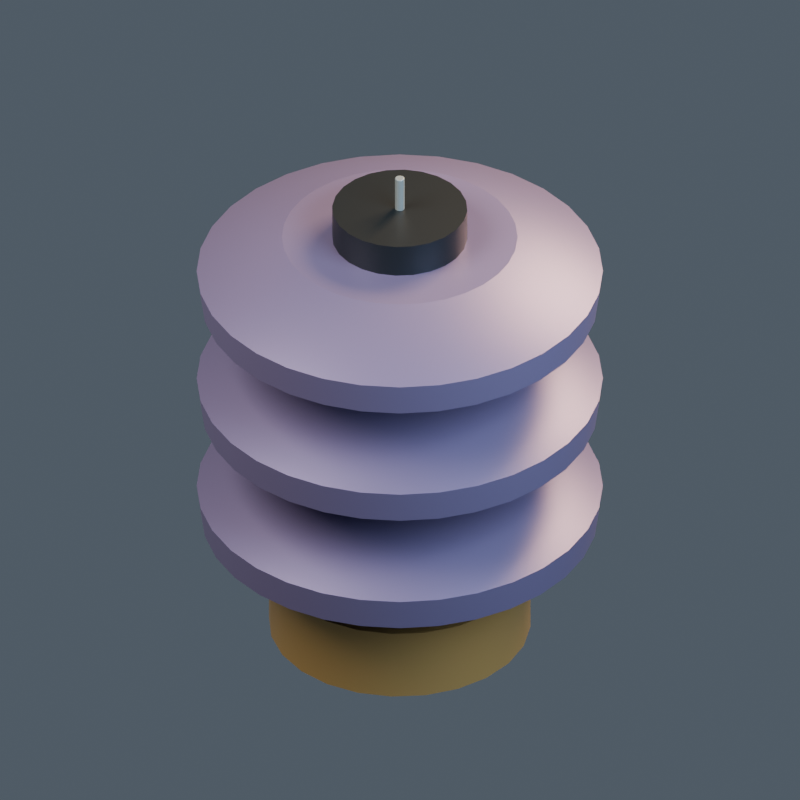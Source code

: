 # Source: model.blend  (saved by Blender 4.5.92; exported with 4.5.12 LTS)
import bpy
from mathutils import Matrix  # noqa: F401  (used for matrix-valued properties, if any)

bpy.ops.wm.read_factory_settings(use_empty=True)
scene = bpy.context.scene
scene.name = '035 | Environment Control'

# ---- collections
col_pb35___environment_control = bpy.data.collections.new('PB35 | Environment Control'); scene.collection.children.link(col_pb35___environment_control)

# ---- materials (node trees are filled in below, after node groups)
mat_terran___cap = bpy.data.materials.new('terran | cap')
mat_terran___cap.diffuse_color = (0.46, 0.29, 0.1, 1.0)
mat_terran___purple = bpy.data.materials.new('terran | purple')
mat_terran___purple.diffuse_color = (0.2, 0.16, 0.31, 1.0)
mat_terran___dark = bpy.data.materials.new('terran | dark')
mat_terran___dark.diffuse_color = (0.014, 0.019, 0.023, 1.0)
mat_terran___trim = bpy.data.materials.new('terran | trim')
mat_terran___trim.diffuse_color = (0.3, 0.35, 0.37, 1.0)

# ---- material node trees
mat_terran___cap.use_nodes = True; mat_terran___cap.node_tree.nodes.clear()
_N = mat_terran___cap.node_tree.nodes; _L = mat_terran___cap.node_tree.links
n0 = _N.new('ShaderNodeBsdfPrincipled'); n0.name = 'Principled BSDF'; n0.location = (-200, 100)
n0.inputs[0].default_value = (0.46, 0.29, 0.1, 1.0)
n0.inputs[1].default_value = 0.45
n0.inputs[2].default_value = 0.43
n0.inputs[27].default_value = (0.46, 0.29, 0.1, 1.0)
n1 = _N.new('ShaderNodeOutputMaterial'); n1.name = 'Material Output'; n1.location = (200, 100)
_L.new(n0.outputs[0], n1.inputs[0])
n1.is_active_output = True
mat_terran___purple.use_nodes = True; mat_terran___purple.node_tree.nodes.clear()
_N = mat_terran___purple.node_tree.nodes; _L = mat_terran___purple.node_tree.links
n0 = _N.new('ShaderNodeBsdfPrincipled'); n0.name = 'Principled BSDF'; n0.location = (-200, 100)
n0.inputs[0].default_value = (0.2, 0.16, 0.31, 1.0)
n0.inputs[1].default_value = 0.45
n0.inputs[2].default_value = 0.43
n0.inputs[27].default_value = (0.2, 0.16, 0.31, 1.0)
n1 = _N.new('ShaderNodeOutputMaterial'); n1.name = 'Material Output'; n1.location = (200, 100)
_L.new(n0.outputs[0], n1.inputs[0])
n1.is_active_output = True
mat_terran___dark.use_nodes = True; mat_terran___dark.node_tree.nodes.clear()
_N = mat_terran___dark.node_tree.nodes; _L = mat_terran___dark.node_tree.links
n0 = _N.new('ShaderNodeBsdfPrincipled'); n0.name = 'Principled BSDF'; n0.location = (-200, 100)
n0.inputs[0].default_value = (0.014, 0.019, 0.023, 1.0)
n0.inputs[1].default_value = 0.45
n0.inputs[2].default_value = 0.43
n0.inputs[27].default_value = (0.014, 0.019, 0.023, 1.0)
n1 = _N.new('ShaderNodeOutputMaterial'); n1.name = 'Material Output'; n1.location = (200, 100)
_L.new(n0.outputs[0], n1.inputs[0])
n1.is_active_output = True
mat_terran___trim.use_nodes = True; mat_terran___trim.node_tree.nodes.clear()
_N = mat_terran___trim.node_tree.nodes; _L = mat_terran___trim.node_tree.links
n0 = _N.new('ShaderNodeBsdfPrincipled'); n0.name = 'Principled BSDF'; n0.location = (-200, 100)
n0.inputs[0].default_value = (0.3, 0.35, 0.37, 1.0)
n0.inputs[1].default_value = 0.45
n0.inputs[2].default_value = 0.43
n0.inputs[27].default_value = (0.3, 0.35, 0.37, 1.0)
n1 = _N.new('ShaderNodeOutputMaterial'); n1.name = 'Material Output'; n1.location = (200, 100)
_L.new(n0.outputs[0], n1.inputs[0])
n1.is_active_output = True

# ---- world
world_openfa_ambient = bpy.data.worlds.new('OpenFA ambient'); scene.world = world_openfa_ambient
world_openfa_ambient.use_nodes = True; world_openfa_ambient.node_tree.nodes.clear()
_N = world_openfa_ambient.node_tree.nodes; _L = world_openfa_ambient.node_tree.links
n0 = _N.new('ShaderNodeBackground'); n0.name = 'Background'; n0.location = (-200, 100)
n0.inputs[0].default_value = (0.19, 0.24, 0.3, 1.0)
n0.inputs[1].default_value = 0.45
n1 = _N.new('ShaderNodeOutputWorld'); n1.name = 'World Output'; n1.location = (200, 100)
_L.new(n0.outputs[0], n1.inputs[0])
n1.is_active_output = True

# ---- cameras
cam_camera = bpy.data.cameras.new('Camera')
cam_camera.type = 'ORTHO'
cam_camera.clip_end = 100.0
cam_camera.ortho_scale = 3.663

# ---- lights
light_area = bpy.data.lights.new('Area', 'AREA')
light_area.color = (1.0, 0.91, 0.78)
light_area.energy = 1100.0
light_area.size = 5.0
light_area.size_y = 1.0
light_area_001 = bpy.data.lights.new('Area.001', 'AREA')
light_area_001.color = (0.65, 0.83, 1.0)
light_area_001.energy = 650.0
light_area_001.size = 4.0
light_area_001.size_y = 1.0
light_area_002 = bpy.data.lights.new('Area.002', 'AREA')
light_area_002.color = (1.0, 0.66, 0.35)
light_area_002.energy = 900.0
light_area_002.size = 3.0
light_area_002.size_y = 1.0

# ---- meshes
me_foundation_drum_mesh = bpy.data.meshes.new('Foundation drum mesh')
me_foundation_drum_mesh.from_pydata([(0.6, 0.0, 0.0), (0.5796, 0.1553, 0.0), (0.5196, 0.3, 0.0), (0.4243, 0.4243, 0.0), (0.3, 0.5196, 0.0), (0.1553, 0.5796, 0.0), (3.674e-17, 0.6, 0.0), (-0.1553, 0.5796, 0.0), (-0.3, 0.5196, 0.0), (-0.4243, 0.4243, 0.0), (-0.5196, 0.3, 0.0), (-0.5796, 0.1553, 0.0), (-0.6, 7.348e-17, 0.0), (-0.5796, -0.1553, 0.0), (-0.5196, -0.3, 0.0), (-0.4243, -0.4243, 0.0), (-0.3, -0.5196, 0.0), (-0.1553, -0.5796, 0.0), (-1.102e-16, -0.6, 0.0), (0.1553, -0.5796, 0.0), (0.3, -0.5196, 0.0), (0.4243, -0.4243, 0.0), (0.5196, -0.3, 0.0), (0.5796, -0.1553, 0.0), (0.6, 0.0, 0.35), (0.5796, 0.1553, 0.35), (0.5196, 0.3, 0.35), (0.4243, 0.4243, 0.35), (0.3, 0.5196, 0.35), (0.1553, 0.5796, 0.35), (3.674e-17, 0.6, 0.35), (-0.1553, 0.5796, 0.35), (-0.3, 0.5196, 0.35), (-0.4243, 0.4243, 0.35), (-0.5196, 0.3, 0.35), (-0.5796, 0.1553, 0.35), (-0.6, 7.348e-17, 0.35), (-0.5796, -0.1553, 0.35), (-0.5196, -0.3, 0.35), (-0.4243, -0.4243, 0.35), (-0.3, -0.5196, 0.35), (-0.1553, -0.5796, 0.35), (-1.102e-16, -0.6, 0.35), (0.1553, -0.5796, 0.35), (0.3, -0.5196, 0.35), (0.4243, -0.4243, 0.35), (0.5196, -0.3, 0.35), (0.5796, -0.1553, 0.35)], [], [(23, 22, 21, 20, 19, 18, 17, 16, 15, 14, 13, 12, 11, 10, 9, 8, 7, 6, 5, 4, 3, 2, 1, 0), (0, 1, 25, 24), (1, 2, 26, 25), (2, 3, 27, 26), (3, 4, 28, 27), (4, 5, 29, 28), (5, 6, 30, 29), (6, 7, 31, 30), (7, 8, 32, 31), (8, 9, 33, 32), (9, 10, 34, 33), (10, 11, 35, 34), (11, 12, 36, 35), (12, 13, 37, 36), (13, 14, 38, 37), (14, 15, 39, 38), (15, 16, 40, 39), (16, 17, 41, 40), (17, 18, 42, 41), (18, 19, 43, 42), (19, 20, 44, 43), (20, 21, 45, 44), (21, 22, 46, 45), (22, 23, 47, 46), (23, 0, 24, 47), (24, 25, 26, 27, 28, 29, 30, 31, 32, 33, 34, 35, 36, 37, 38, 39, 40, 41, 42, 43, 44, 45, 46, 47)])
me_foundation_drum_mesh.polygons.foreach_set('use_smooth', [0, 1, 1, 1, 1, 1, 1, 1, 1, 1, 1, 1, 1, 1, 1, 1, 1, 1, 1, 1, 1, 1, 1, 1, 1, 0])
me_foundation_drum_mesh.materials.append(mat_terran___cap)
me_foundation_drum_mesh.update()
me_environmental_circulation_disk_mesh = bpy.data.meshes.new('Environmental circulation disk mesh')
me_environmental_circulation_disk_mesh.from_pydata([(0.6, 0.0, 0.5), (0.5885, 0.1171, 0.5), (0.5543, 0.2296, 0.5), (0.4989, 0.3333, 0.5), (0.4243, 0.4243, 0.5), (0.3333, 0.4989, 0.5), (0.2296, 0.5543, 0.5), (0.1171, 0.5885, 0.5), (3.674e-17, 0.6, 0.5), (-0.1171, 0.5885, 0.5), (-0.2296, 0.5543, 0.5), (-0.3333, 0.4989, 0.5), (-0.4243, 0.4243, 0.5), (-0.4989, 0.3333, 0.5), (-0.5543, 0.2296, 0.5), (-0.5885, 0.1171, 0.5), (-0.6, 7.348e-17, 0.5), (-0.5885, -0.1171, 0.5), (-0.5543, -0.2296, 0.5), (-0.4989, -0.3333, 0.5), (-0.4243, -0.4243, 0.5), (-0.3333, -0.4989, 0.5), (-0.2296, -0.5543, 0.5), (-0.1171, -0.5885, 0.5), (-1.102e-16, -0.6, 0.5), (0.1171, -0.5885, 0.5), (0.2296, -0.5543, 0.5), (0.3333, -0.4989, 0.5), (0.4243, -0.4243, 0.5), (0.4989, -0.3333, 0.5), (0.5543, -0.2296, 0.5), (0.5885, -0.1171, 0.5), (0.91, 0.0, 0.6), (0.8925, 0.1775, 0.6), (0.8407, 0.3482, 0.6), (0.7566, 0.5056, 0.6), (0.6435, 0.6435, 0.6), (0.5056, 0.7566, 0.6), (0.3482, 0.8407, 0.6), (0.1775, 0.8925, 0.6), (5.572e-17, 0.91, 0.6), (-0.1775, 0.8925, 0.6), (-0.3482, 0.8407, 0.6), (-0.5056, 0.7566, 0.6), (-0.6435, 0.6435, 0.6), (-0.7566, 0.5056, 0.6), (-0.8407, 0.3482, 0.6), (-0.8925, 0.1775, 0.6), (-0.91, 1.114e-16, 0.6), (-0.8925, -0.1775, 0.6), (-0.8407, -0.3482, 0.6), (-0.7566, -0.5056, 0.6), (-0.6435, -0.6435, 0.6), (-0.5056, -0.7566, 0.6), (-0.3482, -0.8407, 0.6), (-0.1775, -0.8925, 0.6), (-1.672e-16, -0.91, 0.6), (0.1775, -0.8925, 0.6), (0.3482, -0.8407, 0.6), (0.5056, -0.7566, 0.6), (0.6435, -0.6435, 0.6), (0.7566, -0.5056, 0.6), (0.8407, -0.3482, 0.6), (0.8925, -0.1775, 0.6), (0.93, 0.0, 0.76), (0.9121, 0.1814, 0.76), (0.8592, 0.3559, 0.76), (0.7733, 0.5167, 0.76), (0.6576, 0.6576, 0.76), (0.5167, 0.7733, 0.76), (0.3559, 0.8592, 0.76), (0.1814, 0.9121, 0.76), (5.695e-17, 0.93, 0.76), (-0.1814, 0.9121, 0.76), (-0.3559, 0.8592, 0.76), (-0.5167, 0.7733, 0.76), (-0.6576, 0.6576, 0.76), (-0.7733, 0.5167, 0.76), (-0.8592, 0.3559, 0.76), (-0.9121, 0.1814, 0.76), (-0.93, 1.139e-16, 0.76), (-0.9121, -0.1814, 0.76), (-0.8592, -0.3559, 0.76), (-0.7733, -0.5167, 0.76), (-0.6576, -0.6576, 0.76), (-0.5167, -0.7733, 0.76), (-0.3559, -0.8592, 0.76), (-0.1814, -0.9121, 0.76), (-1.708e-16, -0.93, 0.76), (0.1814, -0.9121, 0.76), (0.3559, -0.8592, 0.76), (0.5167, -0.7733, 0.76), (0.6576, -0.6576, 0.76), (0.7733, -0.5167, 0.76), (0.8592, -0.3559, 0.76), (0.9121, -0.1814, 0.76), (0.54, 0.0, 0.95), (0.5296, 0.1053, 0.95), (0.4989, 0.2066, 0.95), (0.449, 0.3, 0.95), (0.3818, 0.3818, 0.95), (0.3, 0.449, 0.95), (0.2066, 0.4989, 0.95), (0.1053, 0.5296, 0.95), (3.307e-17, 0.54, 0.95), (-0.1053, 0.5296, 0.95), (-0.2066, 0.4989, 0.95), (-0.3, 0.449, 0.95), (-0.3818, 0.3818, 0.95), (-0.449, 0.3, 0.95), (-0.4989, 0.2066, 0.95), (-0.5296, 0.1053, 0.95), (-0.54, 6.613e-17, 0.95), (-0.5296, -0.1053, 0.95), (-0.4989, -0.2066, 0.95), (-0.449, -0.3, 0.95), (-0.3818, -0.3818, 0.95), (-0.3, -0.449, 0.95), (-0.2066, -0.4989, 0.95), (-0.1053, -0.5296, 0.95), (-9.92e-17, -0.54, 0.95), (0.1053, -0.5296, 0.95), (0.2066, -0.4989, 0.95), (0.3, -0.449, 0.95), (0.3818, -0.3818, 0.95), (0.449, -0.3, 0.95), (0.4989, -0.2066, 0.95), (0.5296, -0.1053, 0.95)], [], [(31, 30, 29, 28, 27, 26, 25, 24, 23, 22, 21, 20, 19, 18, 17, 16, 15, 14, 13, 12, 11, 10, 9, 8, 7, 6, 5, 4, 3, 2, 1, 0), (0, 1, 33, 32), (1, 2, 34, 33), (2, 3, 35, 34), (3, 4, 36, 35), (4, 5, 37, 36), (5, 6, 38, 37), (6, 7, 39, 38), (7, 8, 40, 39), (8, 9, 41, 40), (9, 10, 42, 41), (10, 11, 43, 42), (11, 12, 44, 43), (12, 13, 45, 44), (13, 14, 46, 45), (14, 15, 47, 46), (15, 16, 48, 47), (16, 17, 49, 48), (17, 18, 50, 49), (18, 19, 51, 50), (19, 20, 52, 51), (20, 21, 53, 52), (21, 22, 54, 53), (22, 23, 55, 54), (23, 24, 56, 55), (24, 25, 57, 56), (25, 26, 58, 57), (26, 27, 59, 58), (27, 28, 60, 59), (28, 29, 61, 60), (29, 30, 62, 61), (30, 31, 63, 62), (31, 0, 32, 63), (32, 33, 65, 64), (33, 34, 66, 65), (34, 35, 67, 66), (35, 36, 68, 67), (36, 37, 69, 68), (37, 38, 70, 69), (38, 39, 71, 70), (39, 40, 72, 71), (40, 41, 73, 72), (41, 42, 74, 73), (42, 43, 75, 74), (43, 44, 76, 75), (44, 45, 77, 76), (45, 46, 78, 77), (46, 47, 79, 78), (47, 48, 80, 79), (48, 49, 81, 80), (49, 50, 82, 81), (50, 51, 83, 82), (51, 52, 84, 83), (52, 53, 85, 84), (53, 54, 86, 85), (54, 55, 87, 86), (55, 56, 88, 87), (56, 57, 89, 88), (57, 58, 90, 89), (58, 59, 91, 90), (59, 60, 92, 91), (60, 61, 93, 92), (61, 62, 94, 93), (62, 63, 95, 94), (63, 32, 64, 95), (64, 65, 97, 96), (65, 66, 98, 97), (66, 67, 99, 98), (67, 68, 100, 99), (68, 69, 101, 100), (69, 70, 102, 101), (70, 71, 103, 102), (71, 72, 104, 103), (72, 73, 105, 104), (73, 74, 106, 105), (74, 75, 107, 106), (75, 76, 108, 107), (76, 77, 109, 108), (77, 78, 110, 109), (78, 79, 111, 110), (79, 80, 112, 111), (80, 81, 113, 112), (81, 82, 114, 113), (82, 83, 115, 114), (83, 84, 116, 115), (84, 85, 117, 116), (85, 86, 118, 117), (86, 87, 119, 118), (87, 88, 120, 119), (88, 89, 121, 120), (89, 90, 122, 121), (90, 91, 123, 122), (91, 92, 124, 123), (92, 93, 125, 124), (93, 94, 126, 125), (94, 95, 127, 126), (95, 64, 96, 127), (96, 97, 98, 99, 100, 101, 102, 103, 104, 105, 106, 107, 108, 109, 110, 111, 112, 113, 114, 115, 116, 117, 118, 119, 120, 121, 122, 123, 124, 125, 126, 127)])
me_environmental_circulation_disk_mesh.polygons.foreach_set('use_smooth', [0, 1, 1, 1, 1, 1, 1, 1, 1, 1, 1, 1, 1, 1, 1, 1, 1, 1, 1, 1, 1, 1, 1, 1, 1, 1, 1, 1, 1, 1, 1, 1, 1, 1, 1, 1, 1, 1, 1, 1, 1, 1, 1, 1, 1, 1, 1, 1, 1, 1, 1, 1, 1, 1, 1, 1, 1, 1, 1, 1, 1, 1, 1, 1, 1, 1, 1, 1, 1, 1, 1, 1, 1, 1, 1, 1, 1, 1, 1, 1, 1, 1, 1, 1, 1, 1, 1, 1, 1, 1, 1, 1, 1, 1, 1, 1, 1, 0])
me_environmental_circulation_disk_mesh.materials.append(mat_terran___purple)
me_environmental_circulation_disk_mesh.update()
me_disk_connecting_neck_mesh = bpy.data.meshes.new('Disk connecting neck mesh')
me_disk_connecting_neck_mesh.from_pydata([(0.31, 0.0, 0.81), (0.2994, 0.08023, 0.81), (0.2685, 0.155, 0.81), (0.2192, 0.2192, 0.81), (0.155, 0.2685, 0.81), (0.08023, 0.2994, 0.81), (1.898e-17, 0.31, 0.81), (-0.08023, 0.2994, 0.81), (-0.155, 0.2685, 0.81), (-0.2192, 0.2192, 0.81), (-0.2685, 0.155, 0.81), (-0.2994, 0.08023, 0.81), (-0.31, 3.796e-17, 0.81), (-0.2994, -0.08023, 0.81), (-0.2685, -0.155, 0.81), (-0.2192, -0.2192, 0.81), (-0.155, -0.2685, 0.81), (-0.08023, -0.2994, 0.81), (-5.695e-17, -0.31, 0.81), (0.08023, -0.2994, 0.81), (0.155, -0.2685, 0.81), (0.2192, -0.2192, 0.81), (0.2685, -0.155, 0.81), (0.2994, -0.08023, 0.81), (0.31, 0.0, 1.11), (0.2994, 0.08023, 1.11), (0.2685, 0.155, 1.11), (0.2192, 0.2192, 1.11), (0.155, 0.2685, 1.11), (0.08023, 0.2994, 1.11), (1.898e-17, 0.31, 1.11), (-0.08023, 0.2994, 1.11), (-0.155, 0.2685, 1.11), (-0.2192, 0.2192, 1.11), (-0.2685, 0.155, 1.11), (-0.2994, 0.08023, 1.11), (-0.31, 3.796e-17, 1.11), (-0.2994, -0.08023, 1.11), (-0.2685, -0.155, 1.11), (-0.2192, -0.2192, 1.11), (-0.155, -0.2685, 1.11), (-0.08023, -0.2994, 1.11), (-5.695e-17, -0.31, 1.11), (0.08023, -0.2994, 1.11), (0.155, -0.2685, 1.11), (0.2192, -0.2192, 1.11), (0.2685, -0.155, 1.11), (0.2994, -0.08023, 1.11)], [], [(23, 22, 21, 20, 19, 18, 17, 16, 15, 14, 13, 12, 11, 10, 9, 8, 7, 6, 5, 4, 3, 2, 1, 0), (0, 1, 25, 24), (1, 2, 26, 25), (2, 3, 27, 26), (3, 4, 28, 27), (4, 5, 29, 28), (5, 6, 30, 29), (6, 7, 31, 30), (7, 8, 32, 31), (8, 9, 33, 32), (9, 10, 34, 33), (10, 11, 35, 34), (11, 12, 36, 35), (12, 13, 37, 36), (13, 14, 38, 37), (14, 15, 39, 38), (15, 16, 40, 39), (16, 17, 41, 40), (17, 18, 42, 41), (18, 19, 43, 42), (19, 20, 44, 43), (20, 21, 45, 44), (21, 22, 46, 45), (22, 23, 47, 46), (23, 0, 24, 47), (24, 25, 26, 27, 28, 29, 30, 31, 32, 33, 34, 35, 36, 37, 38, 39, 40, 41, 42, 43, 44, 45, 46, 47)])
me_disk_connecting_neck_mesh.polygons.foreach_set('use_smooth', [0, 1, 1, 1, 1, 1, 1, 1, 1, 1, 1, 1, 1, 1, 1, 1, 1, 1, 1, 1, 1, 1, 1, 1, 1, 0])
me_disk_connecting_neck_mesh.materials.append(mat_terran___dark)
me_disk_connecting_neck_mesh.update()
me_environmental_circulation_disk_mesh_001 = bpy.data.meshes.new('Environmental circulation disk mesh.001')
me_environmental_circulation_disk_mesh_001.from_pydata([(0.6, 0.0, 1.1), (0.5885, 0.1171, 1.1), (0.5543, 0.2296, 1.1), (0.4989, 0.3333, 1.1), (0.4243, 0.4243, 1.1), (0.3333, 0.4989, 1.1), (0.2296, 0.5543, 1.1), (0.1171, 0.5885, 1.1), (3.674e-17, 0.6, 1.1), (-0.1171, 0.5885, 1.1), (-0.2296, 0.5543, 1.1), (-0.3333, 0.4989, 1.1), (-0.4243, 0.4243, 1.1), (-0.4989, 0.3333, 1.1), (-0.5543, 0.2296, 1.1), (-0.5885, 0.1171, 1.1), (-0.6, 7.348e-17, 1.1), (-0.5885, -0.1171, 1.1), (-0.5543, -0.2296, 1.1), (-0.4989, -0.3333, 1.1), (-0.4243, -0.4243, 1.1), (-0.3333, -0.4989, 1.1), (-0.2296, -0.5543, 1.1), (-0.1171, -0.5885, 1.1), (-1.102e-16, -0.6, 1.1), (0.1171, -0.5885, 1.1), (0.2296, -0.5543, 1.1), (0.3333, -0.4989, 1.1), (0.4243, -0.4243, 1.1), (0.4989, -0.3333, 1.1), (0.5543, -0.2296, 1.1), (0.5885, -0.1171, 1.1), (0.91, 0.0, 1.2), (0.8925, 0.1775, 1.2), (0.8407, 0.3482, 1.2), (0.7566, 0.5056, 1.2), (0.6435, 0.6435, 1.2), (0.5056, 0.7566, 1.2), (0.3482, 0.8407, 1.2), (0.1775, 0.8925, 1.2), (5.572e-17, 0.91, 1.2), (-0.1775, 0.8925, 1.2), (-0.3482, 0.8407, 1.2), (-0.5056, 0.7566, 1.2), (-0.6435, 0.6435, 1.2), (-0.7566, 0.5056, 1.2), (-0.8407, 0.3482, 1.2), (-0.8925, 0.1775, 1.2), (-0.91, 1.114e-16, 1.2), (-0.8925, -0.1775, 1.2), (-0.8407, -0.3482, 1.2), (-0.7566, -0.5056, 1.2), (-0.6435, -0.6435, 1.2), (-0.5056, -0.7566, 1.2), (-0.3482, -0.8407, 1.2), (-0.1775, -0.8925, 1.2), (-1.672e-16, -0.91, 1.2), (0.1775, -0.8925, 1.2), (0.3482, -0.8407, 1.2), (0.5056, -0.7566, 1.2), (0.6435, -0.6435, 1.2), (0.7566, -0.5056, 1.2), (0.8407, -0.3482, 1.2), (0.8925, -0.1775, 1.2), (0.93, 0.0, 1.36), (0.9121, 0.1814, 1.36), (0.8592, 0.3559, 1.36), (0.7733, 0.5167, 1.36), (0.6576, 0.6576, 1.36), (0.5167, 0.7733, 1.36), (0.3559, 0.8592, 1.36), (0.1814, 0.9121, 1.36), (5.695e-17, 0.93, 1.36), (-0.1814, 0.9121, 1.36), (-0.3559, 0.8592, 1.36), (-0.5167, 0.7733, 1.36), (-0.6576, 0.6576, 1.36), (-0.7733, 0.5167, 1.36), (-0.8592, 0.3559, 1.36), (-0.9121, 0.1814, 1.36), (-0.93, 1.139e-16, 1.36), (-0.9121, -0.1814, 1.36), (-0.8592, -0.3559, 1.36), (-0.7733, -0.5167, 1.36), (-0.6576, -0.6576, 1.36), (-0.5167, -0.7733, 1.36), (-0.3559, -0.8592, 1.36), (-0.1814, -0.9121, 1.36), (-1.708e-16, -0.93, 1.36), (0.1814, -0.9121, 1.36), (0.3559, -0.8592, 1.36), (0.5167, -0.7733, 1.36), (0.6576, -0.6576, 1.36), (0.7733, -0.5167, 1.36), (0.8592, -0.3559, 1.36), (0.9121, -0.1814, 1.36), (0.54, 0.0, 1.55), (0.5296, 0.1053, 1.55), (0.4989, 0.2066, 1.55), (0.449, 0.3, 1.55), (0.3818, 0.3818, 1.55), (0.3, 0.449, 1.55), (0.2066, 0.4989, 1.55), (0.1053, 0.5296, 1.55), (3.307e-17, 0.54, 1.55), (-0.1053, 0.5296, 1.55), (-0.2066, 0.4989, 1.55), (-0.3, 0.449, 1.55), (-0.3818, 0.3818, 1.55), (-0.449, 0.3, 1.55), (-0.4989, 0.2066, 1.55), (-0.5296, 0.1053, 1.55), (-0.54, 6.613e-17, 1.55), (-0.5296, -0.1053, 1.55), (-0.4989, -0.2066, 1.55), (-0.449, -0.3, 1.55), (-0.3818, -0.3818, 1.55), (-0.3, -0.449, 1.55), (-0.2066, -0.4989, 1.55), (-0.1053, -0.5296, 1.55), (-9.92e-17, -0.54, 1.55), (0.1053, -0.5296, 1.55), (0.2066, -0.4989, 1.55), (0.3, -0.449, 1.55), (0.3818, -0.3818, 1.55), (0.449, -0.3, 1.55), (0.4989, -0.2066, 1.55), (0.5296, -0.1053, 1.55)], [], [(31, 30, 29, 28, 27, 26, 25, 24, 23, 22, 21, 20, 19, 18, 17, 16, 15, 14, 13, 12, 11, 10, 9, 8, 7, 6, 5, 4, 3, 2, 1, 0), (0, 1, 33, 32), (1, 2, 34, 33), (2, 3, 35, 34), (3, 4, 36, 35), (4, 5, 37, 36), (5, 6, 38, 37), (6, 7, 39, 38), (7, 8, 40, 39), (8, 9, 41, 40), (9, 10, 42, 41), (10, 11, 43, 42), (11, 12, 44, 43), (12, 13, 45, 44), (13, 14, 46, 45), (14, 15, 47, 46), (15, 16, 48, 47), (16, 17, 49, 48), (17, 18, 50, 49), (18, 19, 51, 50), (19, 20, 52, 51), (20, 21, 53, 52), (21, 22, 54, 53), (22, 23, 55, 54), (23, 24, 56, 55), (24, 25, 57, 56), (25, 26, 58, 57), (26, 27, 59, 58), (27, 28, 60, 59), (28, 29, 61, 60), (29, 30, 62, 61), (30, 31, 63, 62), (31, 0, 32, 63), (32, 33, 65, 64), (33, 34, 66, 65), (34, 35, 67, 66), (35, 36, 68, 67), (36, 37, 69, 68), (37, 38, 70, 69), (38, 39, 71, 70), (39, 40, 72, 71), (40, 41, 73, 72), (41, 42, 74, 73), (42, 43, 75, 74), (43, 44, 76, 75), (44, 45, 77, 76), (45, 46, 78, 77), (46, 47, 79, 78), (47, 48, 80, 79), (48, 49, 81, 80), (49, 50, 82, 81), (50, 51, 83, 82), (51, 52, 84, 83), (52, 53, 85, 84), (53, 54, 86, 85), (54, 55, 87, 86), (55, 56, 88, 87), (56, 57, 89, 88), (57, 58, 90, 89), (58, 59, 91, 90), (59, 60, 92, 91), (60, 61, 93, 92), (61, 62, 94, 93), (62, 63, 95, 94), (63, 32, 64, 95), (64, 65, 97, 96), (65, 66, 98, 97), (66, 67, 99, 98), (67, 68, 100, 99), (68, 69, 101, 100), (69, 70, 102, 101), (70, 71, 103, 102), (71, 72, 104, 103), (72, 73, 105, 104), (73, 74, 106, 105), (74, 75, 107, 106), (75, 76, 108, 107), (76, 77, 109, 108), (77, 78, 110, 109), (78, 79, 111, 110), (79, 80, 112, 111), (80, 81, 113, 112), (81, 82, 114, 113), (82, 83, 115, 114), (83, 84, 116, 115), (84, 85, 117, 116), (85, 86, 118, 117), (86, 87, 119, 118), (87, 88, 120, 119), (88, 89, 121, 120), (89, 90, 122, 121), (90, 91, 123, 122), (91, 92, 124, 123), (92, 93, 125, 124), (93, 94, 126, 125), (94, 95, 127, 126), (95, 64, 96, 127), (96, 97, 98, 99, 100, 101, 102, 103, 104, 105, 106, 107, 108, 109, 110, 111, 112, 113, 114, 115, 116, 117, 118, 119, 120, 121, 122, 123, 124, 125, 126, 127)])
me_environmental_circulation_disk_mesh_001.polygons.foreach_set('use_smooth', [0, 1, 1, 1, 1, 1, 1, 1, 1, 1, 1, 1, 1, 1, 1, 1, 1, 1, 1, 1, 1, 1, 1, 1, 1, 1, 1, 1, 1, 1, 1, 1, 1, 1, 1, 1, 1, 1, 1, 1, 1, 1, 1, 1, 1, 1, 1, 1, 1, 1, 1, 1, 1, 1, 1, 1, 1, 1, 1, 1, 1, 1, 1, 1, 1, 1, 1, 1, 1, 1, 1, 1, 1, 1, 1, 1, 1, 1, 1, 1, 1, 1, 1, 1, 1, 1, 1, 1, 1, 1, 1, 1, 1, 1, 1, 1, 1, 0])
me_environmental_circulation_disk_mesh_001.materials.append(mat_terran___purple)
me_environmental_circulation_disk_mesh_001.update()
me_disk_connecting_neck_mesh_001 = bpy.data.meshes.new('Disk connecting neck mesh.001')
me_disk_connecting_neck_mesh_001.from_pydata([(0.31, 0.0, 1.41), (0.2994, 0.08023, 1.41), (0.2685, 0.155, 1.41), (0.2192, 0.2192, 1.41), (0.155, 0.2685, 1.41), (0.08023, 0.2994, 1.41), (1.898e-17, 0.31, 1.41), (-0.08023, 0.2994, 1.41), (-0.155, 0.2685, 1.41), (-0.2192, 0.2192, 1.41), (-0.2685, 0.155, 1.41), (-0.2994, 0.08023, 1.41), (-0.31, 3.796e-17, 1.41), (-0.2994, -0.08023, 1.41), (-0.2685, -0.155, 1.41), (-0.2192, -0.2192, 1.41), (-0.155, -0.2685, 1.41), (-0.08023, -0.2994, 1.41), (-5.695e-17, -0.31, 1.41), (0.08023, -0.2994, 1.41), (0.155, -0.2685, 1.41), (0.2192, -0.2192, 1.41), (0.2685, -0.155, 1.41), (0.2994, -0.08023, 1.41), (0.31, 0.0, 1.71), (0.2994, 0.08023, 1.71), (0.2685, 0.155, 1.71), (0.2192, 0.2192, 1.71), (0.155, 0.2685, 1.71), (0.08023, 0.2994, 1.71), (1.898e-17, 0.31, 1.71), (-0.08023, 0.2994, 1.71), (-0.155, 0.2685, 1.71), (-0.2192, 0.2192, 1.71), (-0.2685, 0.155, 1.71), (-0.2994, 0.08023, 1.71), (-0.31, 3.796e-17, 1.71), (-0.2994, -0.08023, 1.71), (-0.2685, -0.155, 1.71), (-0.2192, -0.2192, 1.71), (-0.155, -0.2685, 1.71), (-0.08023, -0.2994, 1.71), (-5.695e-17, -0.31, 1.71), (0.08023, -0.2994, 1.71), (0.155, -0.2685, 1.71), (0.2192, -0.2192, 1.71), (0.2685, -0.155, 1.71), (0.2994, -0.08023, 1.71)], [], [(23, 22, 21, 20, 19, 18, 17, 16, 15, 14, 13, 12, 11, 10, 9, 8, 7, 6, 5, 4, 3, 2, 1, 0), (0, 1, 25, 24), (1, 2, 26, 25), (2, 3, 27, 26), (3, 4, 28, 27), (4, 5, 29, 28), (5, 6, 30, 29), (6, 7, 31, 30), (7, 8, 32, 31), (8, 9, 33, 32), (9, 10, 34, 33), (10, 11, 35, 34), (11, 12, 36, 35), (12, 13, 37, 36), (13, 14, 38, 37), (14, 15, 39, 38), (15, 16, 40, 39), (16, 17, 41, 40), (17, 18, 42, 41), (18, 19, 43, 42), (19, 20, 44, 43), (20, 21, 45, 44), (21, 22, 46, 45), (22, 23, 47, 46), (23, 0, 24, 47), (24, 25, 26, 27, 28, 29, 30, 31, 32, 33, 34, 35, 36, 37, 38, 39, 40, 41, 42, 43, 44, 45, 46, 47)])
me_disk_connecting_neck_mesh_001.polygons.foreach_set('use_smooth', [0, 1, 1, 1, 1, 1, 1, 1, 1, 1, 1, 1, 1, 1, 1, 1, 1, 1, 1, 1, 1, 1, 1, 1, 1, 0])
me_disk_connecting_neck_mesh_001.materials.append(mat_terran___dark)
me_disk_connecting_neck_mesh_001.update()
me_environmental_circulation_disk_mesh_002 = bpy.data.meshes.new('Environmental circulation disk mesh.002')
me_environmental_circulation_disk_mesh_002.from_pydata([(0.6, 0.0, 1.7), (0.5885, 0.1171, 1.7), (0.5543, 0.2296, 1.7), (0.4989, 0.3333, 1.7), (0.4243, 0.4243, 1.7), (0.3333, 0.4989, 1.7), (0.2296, 0.5543, 1.7), (0.1171, 0.5885, 1.7), (3.674e-17, 0.6, 1.7), (-0.1171, 0.5885, 1.7), (-0.2296, 0.5543, 1.7), (-0.3333, 0.4989, 1.7), (-0.4243, 0.4243, 1.7), (-0.4989, 0.3333, 1.7), (-0.5543, 0.2296, 1.7), (-0.5885, 0.1171, 1.7), (-0.6, 7.348e-17, 1.7), (-0.5885, -0.1171, 1.7), (-0.5543, -0.2296, 1.7), (-0.4989, -0.3333, 1.7), (-0.4243, -0.4243, 1.7), (-0.3333, -0.4989, 1.7), (-0.2296, -0.5543, 1.7), (-0.1171, -0.5885, 1.7), (-1.102e-16, -0.6, 1.7), (0.1171, -0.5885, 1.7), (0.2296, -0.5543, 1.7), (0.3333, -0.4989, 1.7), (0.4243, -0.4243, 1.7), (0.4989, -0.3333, 1.7), (0.5543, -0.2296, 1.7), (0.5885, -0.1171, 1.7), (0.91, 0.0, 1.8), (0.8925, 0.1775, 1.8), (0.8407, 0.3482, 1.8), (0.7566, 0.5056, 1.8), (0.6435, 0.6435, 1.8), (0.5056, 0.7566, 1.8), (0.3482, 0.8407, 1.8), (0.1775, 0.8925, 1.8), (5.572e-17, 0.91, 1.8), (-0.1775, 0.8925, 1.8), (-0.3482, 0.8407, 1.8), (-0.5056, 0.7566, 1.8), (-0.6435, 0.6435, 1.8), (-0.7566, 0.5056, 1.8), (-0.8407, 0.3482, 1.8), (-0.8925, 0.1775, 1.8), (-0.91, 1.114e-16, 1.8), (-0.8925, -0.1775, 1.8), (-0.8407, -0.3482, 1.8), (-0.7566, -0.5056, 1.8), (-0.6435, -0.6435, 1.8), (-0.5056, -0.7566, 1.8), (-0.3482, -0.8407, 1.8), (-0.1775, -0.8925, 1.8), (-1.672e-16, -0.91, 1.8), (0.1775, -0.8925, 1.8), (0.3482, -0.8407, 1.8), (0.5056, -0.7566, 1.8), (0.6435, -0.6435, 1.8), (0.7566, -0.5056, 1.8), (0.8407, -0.3482, 1.8), (0.8925, -0.1775, 1.8), (0.93, 0.0, 1.96), (0.9121, 0.1814, 1.96), (0.8592, 0.3559, 1.96), (0.7733, 0.5167, 1.96), (0.6576, 0.6576, 1.96), (0.5167, 0.7733, 1.96), (0.3559, 0.8592, 1.96), (0.1814, 0.9121, 1.96), (5.695e-17, 0.93, 1.96), (-0.1814, 0.9121, 1.96), (-0.3559, 0.8592, 1.96), (-0.5167, 0.7733, 1.96), (-0.6576, 0.6576, 1.96), (-0.7733, 0.5167, 1.96), (-0.8592, 0.3559, 1.96), (-0.9121, 0.1814, 1.96), (-0.93, 1.139e-16, 1.96), (-0.9121, -0.1814, 1.96), (-0.8592, -0.3559, 1.96), (-0.7733, -0.5167, 1.96), (-0.6576, -0.6576, 1.96), (-0.5167, -0.7733, 1.96), (-0.3559, -0.8592, 1.96), (-0.1814, -0.9121, 1.96), (-1.708e-16, -0.93, 1.96), (0.1814, -0.9121, 1.96), (0.3559, -0.8592, 1.96), (0.5167, -0.7733, 1.96), (0.6576, -0.6576, 1.96), (0.7733, -0.5167, 1.96), (0.8592, -0.3559, 1.96), (0.9121, -0.1814, 1.96), (0.54, 0.0, 2.15), (0.5296, 0.1053, 2.15), (0.4989, 0.2066, 2.15), (0.449, 0.3, 2.15), (0.3818, 0.3818, 2.15), (0.3, 0.449, 2.15), (0.2066, 0.4989, 2.15), (0.1053, 0.5296, 2.15), (3.307e-17, 0.54, 2.15), (-0.1053, 0.5296, 2.15), (-0.2066, 0.4989, 2.15), (-0.3, 0.449, 2.15), (-0.3818, 0.3818, 2.15), (-0.449, 0.3, 2.15), (-0.4989, 0.2066, 2.15), (-0.5296, 0.1053, 2.15), (-0.54, 6.613e-17, 2.15), (-0.5296, -0.1053, 2.15), (-0.4989, -0.2066, 2.15), (-0.449, -0.3, 2.15), (-0.3818, -0.3818, 2.15), (-0.3, -0.449, 2.15), (-0.2066, -0.4989, 2.15), (-0.1053, -0.5296, 2.15), (-9.92e-17, -0.54, 2.15), (0.1053, -0.5296, 2.15), (0.2066, -0.4989, 2.15), (0.3, -0.449, 2.15), (0.3818, -0.3818, 2.15), (0.449, -0.3, 2.15), (0.4989, -0.2066, 2.15), (0.5296, -0.1053, 2.15)], [], [(31, 30, 29, 28, 27, 26, 25, 24, 23, 22, 21, 20, 19, 18, 17, 16, 15, 14, 13, 12, 11, 10, 9, 8, 7, 6, 5, 4, 3, 2, 1, 0), (0, 1, 33, 32), (1, 2, 34, 33), (2, 3, 35, 34), (3, 4, 36, 35), (4, 5, 37, 36), (5, 6, 38, 37), (6, 7, 39, 38), (7, 8, 40, 39), (8, 9, 41, 40), (9, 10, 42, 41), (10, 11, 43, 42), (11, 12, 44, 43), (12, 13, 45, 44), (13, 14, 46, 45), (14, 15, 47, 46), (15, 16, 48, 47), (16, 17, 49, 48), (17, 18, 50, 49), (18, 19, 51, 50), (19, 20, 52, 51), (20, 21, 53, 52), (21, 22, 54, 53), (22, 23, 55, 54), (23, 24, 56, 55), (24, 25, 57, 56), (25, 26, 58, 57), (26, 27, 59, 58), (27, 28, 60, 59), (28, 29, 61, 60), (29, 30, 62, 61), (30, 31, 63, 62), (31, 0, 32, 63), (32, 33, 65, 64), (33, 34, 66, 65), (34, 35, 67, 66), (35, 36, 68, 67), (36, 37, 69, 68), (37, 38, 70, 69), (38, 39, 71, 70), (39, 40, 72, 71), (40, 41, 73, 72), (41, 42, 74, 73), (42, 43, 75, 74), (43, 44, 76, 75), (44, 45, 77, 76), (45, 46, 78, 77), (46, 47, 79, 78), (47, 48, 80, 79), (48, 49, 81, 80), (49, 50, 82, 81), (50, 51, 83, 82), (51, 52, 84, 83), (52, 53, 85, 84), (53, 54, 86, 85), (54, 55, 87, 86), (55, 56, 88, 87), (56, 57, 89, 88), (57, 58, 90, 89), (58, 59, 91, 90), (59, 60, 92, 91), (60, 61, 93, 92), (61, 62, 94, 93), (62, 63, 95, 94), (63, 32, 64, 95), (64, 65, 97, 96), (65, 66, 98, 97), (66, 67, 99, 98), (67, 68, 100, 99), (68, 69, 101, 100), (69, 70, 102, 101), (70, 71, 103, 102), (71, 72, 104, 103), (72, 73, 105, 104), (73, 74, 106, 105), (74, 75, 107, 106), (75, 76, 108, 107), (76, 77, 109, 108), (77, 78, 110, 109), (78, 79, 111, 110), (79, 80, 112, 111), (80, 81, 113, 112), (81, 82, 114, 113), (82, 83, 115, 114), (83, 84, 116, 115), (84, 85, 117, 116), (85, 86, 118, 117), (86, 87, 119, 118), (87, 88, 120, 119), (88, 89, 121, 120), (89, 90, 122, 121), (90, 91, 123, 122), (91, 92, 124, 123), (92, 93, 125, 124), (93, 94, 126, 125), (94, 95, 127, 126), (95, 64, 96, 127), (96, 97, 98, 99, 100, 101, 102, 103, 104, 105, 106, 107, 108, 109, 110, 111, 112, 113, 114, 115, 116, 117, 118, 119, 120, 121, 122, 123, 124, 125, 126, 127)])
me_environmental_circulation_disk_mesh_002.polygons.foreach_set('use_smooth', [0, 1, 1, 1, 1, 1, 1, 1, 1, 1, 1, 1, 1, 1, 1, 1, 1, 1, 1, 1, 1, 1, 1, 1, 1, 1, 1, 1, 1, 1, 1, 1, 1, 1, 1, 1, 1, 1, 1, 1, 1, 1, 1, 1, 1, 1, 1, 1, 1, 1, 1, 1, 1, 1, 1, 1, 1, 1, 1, 1, 1, 1, 1, 1, 1, 1, 1, 1, 1, 1, 1, 1, 1, 1, 1, 1, 1, 1, 1, 1, 1, 1, 1, 1, 1, 1, 1, 1, 1, 1, 1, 1, 1, 1, 1, 1, 1, 0])
me_environmental_circulation_disk_mesh_002.materials.append(mat_terran___purple)
me_environmental_circulation_disk_mesh_002.update()
me_disk_connecting_neck_mesh_002 = bpy.data.meshes.new('Disk connecting neck mesh.002')
me_disk_connecting_neck_mesh_002.from_pydata([(0.31, 0.0, 2.01), (0.2994, 0.08023, 2.01), (0.2685, 0.155, 2.01), (0.2192, 0.2192, 2.01), (0.155, 0.2685, 2.01), (0.08023, 0.2994, 2.01), (1.898e-17, 0.31, 2.01), (-0.08023, 0.2994, 2.01), (-0.155, 0.2685, 2.01), (-0.2192, 0.2192, 2.01), (-0.2685, 0.155, 2.01), (-0.2994, 0.08023, 2.01), (-0.31, 3.796e-17, 2.01), (-0.2994, -0.08023, 2.01), (-0.2685, -0.155, 2.01), (-0.2192, -0.2192, 2.01), (-0.155, -0.2685, 2.01), (-0.08023, -0.2994, 2.01), (-5.695e-17, -0.31, 2.01), (0.08023, -0.2994, 2.01), (0.155, -0.2685, 2.01), (0.2192, -0.2192, 2.01), (0.2685, -0.155, 2.01), (0.2994, -0.08023, 2.01), (0.31, 0.0, 2.31), (0.2994, 0.08023, 2.31), (0.2685, 0.155, 2.31), (0.2192, 0.2192, 2.31), (0.155, 0.2685, 2.31), (0.08023, 0.2994, 2.31), (1.898e-17, 0.31, 2.31), (-0.08023, 0.2994, 2.31), (-0.155, 0.2685, 2.31), (-0.2192, 0.2192, 2.31), (-0.2685, 0.155, 2.31), (-0.2994, 0.08023, 2.31), (-0.31, 3.796e-17, 2.31), (-0.2994, -0.08023, 2.31), (-0.2685, -0.155, 2.31), (-0.2192, -0.2192, 2.31), (-0.155, -0.2685, 2.31), (-0.08023, -0.2994, 2.31), (-5.695e-17, -0.31, 2.31), (0.08023, -0.2994, 2.31), (0.155, -0.2685, 2.31), (0.2192, -0.2192, 2.31), (0.2685, -0.155, 2.31), (0.2994, -0.08023, 2.31)], [], [(23, 22, 21, 20, 19, 18, 17, 16, 15, 14, 13, 12, 11, 10, 9, 8, 7, 6, 5, 4, 3, 2, 1, 0), (0, 1, 25, 24), (1, 2, 26, 25), (2, 3, 27, 26), (3, 4, 28, 27), (4, 5, 29, 28), (5, 6, 30, 29), (6, 7, 31, 30), (7, 8, 32, 31), (8, 9, 33, 32), (9, 10, 34, 33), (10, 11, 35, 34), (11, 12, 36, 35), (12, 13, 37, 36), (13, 14, 38, 37), (14, 15, 39, 38), (15, 16, 40, 39), (16, 17, 41, 40), (17, 18, 42, 41), (18, 19, 43, 42), (19, 20, 44, 43), (20, 21, 45, 44), (21, 22, 46, 45), (22, 23, 47, 46), (23, 0, 24, 47), (24, 25, 26, 27, 28, 29, 30, 31, 32, 33, 34, 35, 36, 37, 38, 39, 40, 41, 42, 43, 44, 45, 46, 47)])
me_disk_connecting_neck_mesh_002.polygons.foreach_set('use_smooth', [0, 1, 1, 1, 1, 1, 1, 1, 1, 1, 1, 1, 1, 1, 1, 1, 1, 1, 1, 1, 1, 1, 1, 1, 1, 0])
me_disk_connecting_neck_mesh_002.materials.append(mat_terran___dark)
me_disk_connecting_neck_mesh_002.update()
me_cylinder = bpy.data.meshes.new('Cylinder')
me_cylinder.from_pydata([(0.0, 0.022, -0.09), (0.0, 0.022, 0.09), (0.011, 0.01905, -0.09), (0.011, 0.01905, 0.09), (0.01905, 0.011, -0.09), (0.01905, 0.011, 0.09), (0.022, 0.0, -0.09), (0.022, 0.0, 0.09), (0.01905, -0.011, -0.09), (0.01905, -0.011, 0.09), (0.011, -0.01905, -0.09), (0.011, -0.01905, 0.09), (0.0, -0.022, -0.09), (0.0, -0.022, 0.09), (-0.011, -0.01905, -0.09), (-0.011, -0.01905, 0.09), (-0.01905, -0.011, -0.09), (-0.01905, -0.011, 0.09), (-0.022, 0.0, -0.09), (-0.022, 0.0, 0.09), (-0.01905, 0.011, -0.09), (-0.01905, 0.011, 0.09), (-0.011, 0.01905, -0.09), (-0.011, 0.01905, 0.09)], [], [(0, 1, 3, 2), (2, 3, 5, 4), (4, 5, 7, 6), (6, 7, 9, 8), (8, 9, 11, 10), (10, 11, 13, 12), (12, 13, 15, 14), (14, 15, 17, 16), (16, 17, 19, 18), (18, 19, 21, 20), (3, 1, 23, 21, 19, 17, 15, 13, 11, 9, 7, 5), (20, 21, 23, 22), (22, 23, 1, 0), (0, 2, 4, 6, 8, 10, 12, 14, 16, 18, 20, 22)])
_uv = me_cylinder.uv_layers.new(name='UVMap')
_uv.uv.foreach_set('vector', [1.0, 0.5, 1.0, 1.0, 0.9167, 1.0, 0.9167, 0.5, 0.9167, 0.5, 0.9167, 1.0, 0.8333, 1.0, 0.8333, 0.5, 0.8333, 0.5, 0.8333, 1.0, 0.75, 1.0, 0.75, 0.5, 0.75, 0.5, 0.75, 1.0, 0.6667, 1.0, 0.6667, 0.5, 0.6667, 0.5, 0.6667, 1.0, 0.5833, 1.0, 0.5833, 0.5, 0.5833, 0.5, 0.5833, 1.0, 0.5, 1.0, 0.5, 0.5, 0.5, 0.5, 0.5, 1.0, 0.4167, 1.0, 0.4167, 0.5, 0.4167, 0.5, 0.4167, 1.0, 0.3333, 1.0, 0.3333, 0.5, 0.3333, 0.5, 0.3333, 1.0, 0.25, 1.0, 0.25, 0.5, 0.25, 0.5, 0.25, 1.0, 0.1667, 1.0, 0.1667, 0.5, 0.37, 0.4578, 0.25, 0.49, 0.13, 0.4578, 0.04215, 0.37, 0.01, 0.25, 0.04215, 0.13, 0.13, 0.04215, 0.25, 0.01, 0.37, 0.04215, 0.4578, 0.13, 0.49, 0.25, 0.4578, 0.37, 0.1667, 0.5, 0.1667, 1.0, 0.08333, 1.0, 0.08333, 0.5, 0.08333, 0.5, 0.08333, 1.0, 7.451e-08, 1.0, 7.451e-08, 0.5, 0.75, 0.49, 0.87, 0.4578, 0.9578, 0.37, 0.99, 0.25, 0.9578, 0.13, 0.87, 0.04215, 0.75, 0.01, 0.63, 0.04215, 0.5422, 0.13, 0.51, 0.25, 0.5422, 0.37, 0.63, 0.4578])
me_cylinder.materials.append(mat_terran___trim)
me_cylinder.update()

# ---- objects
ob_openfa_orthographic_30_degree_camera = bpy.data.objects.new('OpenFA orthographic 30 degree camera', cam_camera)
ob_soft_key = bpy.data.objects.new('Soft key', light_area)
ob_cool_fill = bpy.data.objects.new('Cool fill', light_area_001)
ob_copper_rim = bpy.data.objects.new('Copper rim', light_area_002)
ob_foundation_drum = bpy.data.objects.new('Foundation drum', me_foundation_drum_mesh)
ob_environmental_circulation_disk = bpy.data.objects.new('Environmental circulation disk', me_environmental_circulation_disk_mesh)
ob_disk_connecting_neck = bpy.data.objects.new('Disk connecting neck', me_disk_connecting_neck_mesh)
ob_environmental_circulation_disk_001 = bpy.data.objects.new('Environmental circulation disk.001', me_environmental_circulation_disk_mesh_001)
ob_disk_connecting_neck_001 = bpy.data.objects.new('Disk connecting neck.001', me_disk_connecting_neck_mesh_001)
ob_environmental_circulation_disk_002 = bpy.data.objects.new('Environmental circulation disk.002', me_environmental_circulation_disk_mesh_002)
ob_disk_connecting_neck_002 = bpy.data.objects.new('Disk connecting neck.002', me_disk_connecting_neck_mesh_002)
ob_aerial_stem = bpy.data.objects.new('Aerial stem', me_cylinder)

# ---- transforms, parenting, visibility, modifiers, constraints
ob_openfa_orthographic_30_degree_camera.location = (9.088, -13.63, 12.71)
ob_openfa_orthographic_30_degree_camera.rotation_euler = (0.9599, 5.558e-09, 0.588)
ob_soft_key.location = (-3.0, -5.0, 8.0)
ob_soft_key.rotation_euler = (0.6945, -4.69e-08, -0.5404)
ob_cool_fill.location = (5.0, -1.0, 5.0)
ob_cool_fill.rotation_euler = (0.9056, 4.58e-09, 1.373)
ob_copper_rim.location = (1.0, 5.0, 6.0)
ob_copper_rim.rotation_euler = (0.7952, -6.254e-08, 2.944)
ob_foundation_drum.location = (0.0, 0.0, 0.0)
_m = ob_foundation_drum.modifiers.new('Preserve industrial profile breaks', 'EDGE_SPLIT')
_m.split_angle = 0.5585
ob_environmental_circulation_disk.location = (0.0, 0.0, 0.0)
_m = ob_environmental_circulation_disk.modifiers.new('Preserve industrial profile breaks', 'EDGE_SPLIT')
_m.split_angle = 0.5585
ob_disk_connecting_neck.location = (0.0, 0.0, 0.0)
_m = ob_disk_connecting_neck.modifiers.new('Preserve industrial profile breaks', 'EDGE_SPLIT')
_m.split_angle = 0.5585
ob_environmental_circulation_disk_001.location = (0.0, 0.0, 0.0)
_m = ob_environmental_circulation_disk_001.modifiers.new('Preserve industrial profile breaks', 'EDGE_SPLIT')
_m.split_angle = 0.5585
ob_disk_connecting_neck_001.location = (0.0, 0.0, 0.0)
_m = ob_disk_connecting_neck_001.modifiers.new('Preserve industrial profile breaks', 'EDGE_SPLIT')
_m.split_angle = 0.5585
ob_environmental_circulation_disk_002.location = (0.0, 0.0, 0.0)
_m = ob_environmental_circulation_disk_002.modifiers.new('Preserve industrial profile breaks', 'EDGE_SPLIT')
_m.split_angle = 0.5585
ob_disk_connecting_neck_002.location = (0.0, 0.0, 0.0)
_m = ob_disk_connecting_neck_002.modifiers.new('Preserve industrial profile breaks', 'EDGE_SPLIT')
_m.split_angle = 0.5585
ob_aerial_stem.location = (0.0, 0.0, 2.39)
ob_aerial_stem.rotation_euler = (0.0, -0.0, -3.142)
_m = ob_aerial_stem.modifiers.new('Manufactured edge bevel', 'BEVEL')
_m.width = 0.0044
_m.width_pct = 0.0044
_m.segments = 3
_m = ob_aerial_stem.modifiers.new('Weighted corner normals', 'WEIGHTED_NORMAL')

# ---- collection membership
scene.collection.objects.link(ob_openfa_orthographic_30_degree_camera)
scene.collection.objects.link(ob_soft_key)
scene.collection.objects.link(ob_cool_fill)
scene.collection.objects.link(ob_copper_rim)
col_pb35___environment_control.objects.link(ob_foundation_drum)
col_pb35___environment_control.objects.link(ob_environmental_circulation_disk)
col_pb35___environment_control.objects.link(ob_disk_connecting_neck)
col_pb35___environment_control.objects.link(ob_environmental_circulation_disk_001)
col_pb35___environment_control.objects.link(ob_disk_connecting_neck_001)
col_pb35___environment_control.objects.link(ob_environmental_circulation_disk_002)
col_pb35___environment_control.objects.link(ob_disk_connecting_neck_002)
col_pb35___environment_control.objects.link(ob_aerial_stem)

# ---- scene / render settings (as saved in the file)
scene.camera = ob_openfa_orthographic_30_degree_camera
scene.frame_start = 1; scene.frame_end = 250; scene.frame_set(1)
scene.render.engine = 'CYCLES'
scene.render.resolution_x = 512
scene.render.resolution_y = 512
scene.render.film_transparent = True
scene.cycles.samples = 32
bpy.context.view_layer.update()
